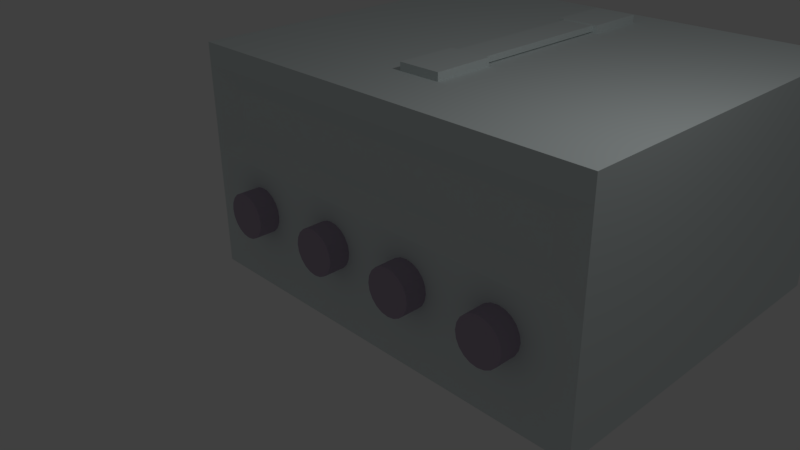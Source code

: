 # Source: fontecontinua.blend  (saved by Blender 2.77.0; exported with 4.5.12 LTS)
import bpy
from mathutils import Matrix  # noqa: F401  (used for matrix-valued properties, if any)

bpy.ops.wm.read_factory_settings(use_empty=True)
scene = bpy.context.scene
scene.name = 'Scene'

# ---- collections
col_collection_1 = bpy.data.collections.new('Collection 1'); scene.collection.children.link(col_collection_1)

# ---- materials (node trees are filled in below, after node groups)
mat_material = bpy.data.materials.new('Material')
mat_material.alpha_threshold = 0.0
mat_material.use_transparent_shadow = False
mat_material.diffuse_color = (0.7295, 0.8, 0.8, 1.0)
mat_material.roughness = 0.5
mat_material.line_color = (0.0, 0.0, 0.0, 1.0)
mat_material_001 = bpy.data.materials.new('Material.001')
mat_material_001.alpha_threshold = 0.0
mat_material_001.use_transparent_shadow = False
mat_material_001.diffuse_color = (0.4106, 0.3389, 0.4385, 1.0)
mat_material_001.roughness = 0.0
mat_material_001.specular_intensity = 0.0

# ---- material node trees

# ---- world
world_world = bpy.data.worlds.new('World'); scene.world = world_world
world_world.color = (0.05088, 0.05088, 0.05088)
world_world.use_sun_shadow = False
world_world.sun_shadow_jitter_overblur = 0.0
world_world.cycles.sampling_method = 'MANUAL'

# ---- cameras
cam_camera = bpy.data.cameras.new('Camera')
cam_camera.clip_end = 100.0
cam_camera.lens = 35.0
cam_camera.sensor_width = 32.0
cam_camera.sensor_height = 18.0
cam_camera.ortho_scale = 7.314
cam_camera.dof.focus_distance = 0.0
cam_camera.dof.aperture_fstop = 128.0

# ---- lights
light_lamp = bpy.data.lights.new('Lamp', 'POINT')
light_lamp.transmission_factor = 0.0
light_lamp.cutoff_distance = 30.0
light_lamp.energy = 100.0
light_lamp.shadow_buffer_clip_start = 1.001
light_lamp.shadow_soft_size = 0.1
light_lamp.shadow_maximum_resolution = 0.006
light_lamp.use_absolute_resolution = True

# ---- meshes
me_cube = bpy.data.meshes.new('Cube')
me_cube.from_pydata([(3.226, 5.618, 2.027), (3.226, 5.618, -1.533), (-3.499, 5.618, 2.027), (-3.499, 5.618, -1.533), (-3.499, -0.04433, -1.533), (-3.499, -0.04433, 2.027), (3.226, -0.04433, -1.533), (3.226, -0.04433, 2.027), (-2.154, 5.618, 2.027), (-0.8093, 5.618, 2.027), (0.5358, 5.618, 2.027), (1.881, 5.618, 2.027), (1.881, 5.618, -1.533), (0.5358, 5.618, -1.533), (-0.8093, 5.618, -1.533), (-2.154, 5.618, -1.533), (1.881, -0.04433, -1.533), (0.5358, -0.04433, -1.533), (-0.8093, -0.04433, -1.533), (-2.154, -0.04433, -1.533), (-2.154, -0.04433, 2.027), (-0.8093, -0.04433, 2.027), (0.5358, -0.04433, 2.027), (1.881, -0.04433, 2.027), (3.226, 5.618, -0.2947), (-3.499, 5.618, -0.2947), (-3.499, -0.04433, -0.2947), (3.226, -0.04433, -0.2947), (1.881, 5.618, -0.2947), (0.5358, 5.618, -0.2947), (-0.8093, 5.618, -0.2947), (-2.154, 5.618, -0.2947), (1.881, -0.04433, -0.2947), (0.5358, -0.04433, -0.2947), (-0.8093, -0.04433, -0.2947), (-2.154, -0.04433, -0.2947), (0.6006, 0.2812, 0.06415), (0.6006, -0.3698, 0.06415), (0.708, 0.2812, 0.04714), (0.708, -0.3698, 0.04714), (0.8049, 0.2812, -0.002219), (0.8049, -0.3698, -0.002219), (0.8818, 0.2812, -0.0791), (0.8818, -0.3698, -0.0791), (0.9312, 0.2812, -0.176), (0.9312, -0.3698, -0.176), (0.9482, 0.2812, -0.2834), (0.9482, -0.3698, -0.2834), (0.9312, 0.2812, -0.3908), (0.9312, -0.3698, -0.3908), (0.8818, 0.2812, -0.4876), (0.8818, -0.3698, -0.4876), (0.8049, 0.2812, -0.5645), (0.8049, -0.3698, -0.5645), (0.708, 0.2812, -0.6139), (0.708, -0.3698, -0.6139), (0.6006, 0.2812, -0.6309), (0.6006, -0.3698, -0.6309), (0.4932, 0.2812, -0.6139), (0.4932, -0.3698, -0.6139), (0.3964, 0.2812, -0.5645), (0.3964, -0.3698, -0.5645), (0.3195, 0.2812, -0.4876), (0.3195, -0.3698, -0.4876), (0.2701, 0.2812, -0.3908), (0.2701, -0.3698, -0.3908), (0.2531, 0.2812, -0.2834), (0.2531, -0.3698, -0.2834), (0.2701, 0.2812, -0.176), (0.2701, -0.3698, -0.176), (0.3195, 0.2812, -0.0791), (0.3195, -0.3698, -0.0791), (0.3964, 0.2812, -0.002219), (0.3964, -0.3698, -0.002219), (0.4932, 0.2812, 0.04714), (0.4932, -0.3698, 0.04714), (2.095, 0.2812, 0.06415), (2.095, -0.3698, 0.06415), (2.202, 0.2812, 0.04714), (2.202, -0.3698, 0.04714), (2.299, 0.2812, -0.002219), (2.299, -0.3698, -0.002219), (2.376, 0.2812, -0.0791), (2.376, -0.3698, -0.0791), (2.425, 0.2812, -0.176), (2.425, -0.3698, -0.176), (2.442, 0.2812, -0.2834), (2.442, -0.3698, -0.2834), (2.425, 0.2812, -0.3908), (2.425, -0.3698, -0.3908), (2.376, 0.2812, -0.4876), (2.376, -0.3698, -0.4876), (2.299, 0.2812, -0.5645), (2.299, -0.3698, -0.5645), (2.202, 0.2812, -0.6139), (2.202, -0.3698, -0.6139), (2.095, 0.2812, -0.6309), (2.095, -0.3698, -0.6309), (1.987, 0.2812, -0.6139), (1.987, -0.3698, -0.6139), (1.891, 0.2812, -0.5645), (1.891, -0.3698, -0.5645), (1.814, 0.2812, -0.4876), (1.814, -0.3698, -0.4876), (1.764, 0.2812, -0.3908), (1.764, -0.3698, -0.3908), (1.747, 0.2812, -0.2834), (1.747, -0.3698, -0.2834), (1.764, 0.2812, -0.176), (1.764, -0.3698, -0.176), (1.814, 0.2812, -0.0791), (1.814, -0.3698, -0.0791), (1.891, 0.2812, -0.002219), (1.891, -0.3698, -0.002219), (1.987, 0.2812, 0.04714), (1.987, -0.3698, 0.04714), (-0.852, 0.2812, 0.06415), (-0.852, -0.3698, 0.06415), (-0.7446, 0.2812, 0.04714), (-0.7446, -0.3698, 0.04714), (-0.6477, 0.2812, -0.002219), (-0.6477, -0.3698, -0.002219), (-0.5708, 0.2812, -0.0791), (-0.5708, -0.3698, -0.0791), (-0.5215, 0.2812, -0.176), (-0.5215, -0.3698, -0.176), (-0.5045, 0.2812, -0.2834), (-0.5045, -0.3698, -0.2834), (-0.5215, 0.2812, -0.3908), (-0.5215, -0.3698, -0.3908), (-0.5708, 0.2812, -0.4876), (-0.5708, -0.3698, -0.4876), (-0.6477, 0.2812, -0.5645), (-0.6477, -0.3698, -0.5645), (-0.7446, 0.2812, -0.6139), (-0.7446, -0.3698, -0.6139), (-0.852, 0.2812, -0.6309), (-0.852, -0.3698, -0.6309), (-0.9594, 0.2812, -0.6139), (-0.9594, -0.3698, -0.6139), (-1.056, 0.2812, -0.5645), (-1.056, -0.3698, -0.5645), (-1.133, 0.2812, -0.4876), (-1.133, -0.3698, -0.4876), (-1.183, 0.2812, -0.3908), (-1.183, -0.3698, -0.3908), (-1.2, 0.2812, -0.2834), (-1.2, -0.3698, -0.2834), (-1.183, 0.2812, -0.176), (-1.183, -0.3698, -0.176), (-1.133, 0.2812, -0.0791), (-1.133, -0.3698, -0.0791), (-1.056, 0.2812, -0.002219), (-1.056, -0.3698, -0.002219), (-0.9594, 0.2812, 0.04714), (-0.9594, -0.3698, 0.04714), (-2.415, 0.2812, 0.06415), (-2.415, -0.3698, 0.06415), (-2.308, 0.2812, 0.04714), (-2.308, -0.3698, 0.04714), (-2.211, 0.2812, -0.002219), (-2.211, -0.3698, -0.002219), (-2.134, 0.2812, -0.0791), (-2.134, -0.3698, -0.0791), (-2.085, 0.2812, -0.176), (-2.085, -0.3698, -0.176), (-2.068, 0.2812, -0.2834), (-2.068, -0.3698, -0.2834), (-2.085, 0.2812, -0.3908), (-2.085, -0.3698, -0.3908), (-2.134, 0.2812, -0.4876), (-2.134, -0.3698, -0.4876), (-2.211, 0.2812, -0.5645), (-2.211, -0.3698, -0.5645), (-2.308, 0.2812, -0.6139), (-2.308, -0.3698, -0.6139), (-2.415, 0.2812, -0.6309), (-2.415, -0.3698, -0.6309), (-2.523, 0.2812, -0.6139), (-2.523, -0.3698, -0.6139), (-2.62, 0.2812, -0.5645), (-2.62, -0.3698, -0.5645), (-2.696, 0.2812, -0.4876), (-2.696, -0.3698, -0.4876), (-2.746, 0.2812, -0.3908), (-2.746, -0.3698, -0.3908), (-2.763, 0.2812, -0.2834), (-2.763, -0.3698, -0.2834), (-2.746, 0.2812, -0.176), (-2.746, -0.3698, -0.176), (-2.696, 0.2812, -0.0791), (-2.696, -0.3698, -0.0791), (-2.62, 0.2812, -0.002219), (-2.62, -0.3698, -0.002219), (-2.523, 0.2812, 0.04714), (-2.523, -0.3698, 0.04714), (1.881, 0.06853, 1.426), (1.881, 0.06853, 0.663), (-2.154, 0.06853, 1.426), (-2.154, 0.06853, 0.6721), (-0.8093, 0.06853, 1.426), (-0.8093, 0.06853, 0.669), (0.5358, 0.06853, 1.426), (0.5358, 0.06853, 0.666), (2.693, 0.06853, 1.426), (2.693, 0.06853, 0.6612), (-2.95, 0.06853, 1.426), (-2.912, 0.06853, 0.6737), (0.5358, -0.04433, 0.3502), (-3.499, -0.04433, 0.3502), (-3.499, -0.04433, 1.705), (1.881, -0.04433, 0.3502), (-2.154, -0.04433, 1.699), (-2.154, -0.04433, 0.3502), (0.5358, -0.04433, 1.686), (3.226, -0.04433, 1.674), (3.226, -0.04433, 0.3502), (-0.8093, -0.04433, 1.693), (-0.8093, -0.04433, 0.3502), (1.881, -0.04433, 1.68), (-3.499, 3.73, 2.027), (-3.499, 1.843, 2.027), (3.226, 1.843, 2.027), (3.226, 3.73, 2.027), (-2.154, 1.843, 2.027), (-2.154, 3.73, 2.027), (-0.8093, 1.843, 2.027), (-0.8093, 3.73, 2.027), (0.5358, 1.843, 2.027), (0.5358, 3.73, 2.027), (1.881, 1.843, 2.027), (1.881, 3.73, 2.027), (-1.482, 5.618, 2.027), (-0.1367, 5.618, 2.027), (1.208, 5.618, 2.027), (-1.482, -0.04433, 2.027), (-0.1367, -0.04433, 2.027), (1.208, -0.04433, 2.027), (-2.154, 4.674, 2.027), (-0.8093, 4.674, 2.027), (0.5358, 4.674, 2.027), (1.881, 4.674, 2.027), (-2.154, 0.8994, 2.027), (-2.154, 2.787, 2.027), (-0.8093, 0.8994, 2.027), (-0.8093, 2.787, 2.027), (0.5358, 0.8994, 2.027), (0.5358, 2.787, 2.027), (1.881, 0.8994, 2.027), (1.881, 2.787, 2.027), (1.208, 1.843, 2.027), (1.208, 3.73, 2.027), (-0.1367, 1.843, 2.027), (-0.1367, 3.73, 2.027), (-1.482, 1.843, 2.027), (-1.482, 3.73, 2.027), (-1.482, 2.787, 2.027), (-1.482, 0.8994, 2.027), (-0.1367, 2.787, 2.027), (-0.1367, 0.8994, 2.027), (1.208, 2.787, 2.027), (1.208, 0.8994, 2.027), (1.208, 4.674, 2.027), (0.1996, 1.843, 2.148), (-1.482, 4.674, 2.027), (-1.146, 5.618, 2.027), (0.1996, 5.618, 2.027), (1.545, 5.618, 2.027), (-1.146, -0.04433, 2.027), (0.1996, -0.04433, 2.027), (1.545, -0.04433, 2.027), (-2.154, 5.146, 2.027), (-0.8093, 5.146, 2.027), (0.5358, 5.146, 2.027), (1.881, 5.146, 2.027), (-2.154, 1.371, 2.027), (-2.154, 3.259, 2.027), (-0.8093, 1.371, 2.027), (-0.8093, 3.259, 2.027), (0.5358, 1.371, 2.027), (0.5358, 3.259, 2.027), (1.881, 1.371, 2.027), (1.881, 3.259, 2.027), (0.8721, 1.843, 2.027), (0.8721, 3.73, 2.027), (-0.473, 1.843, 2.027), (-0.473, 3.73, 2.027), (-1.818, 1.843, 2.027), (-1.818, 3.73, 2.027), (-1.818, 5.618, 2.027), (-0.473, 5.618, 2.027), (0.8721, 5.618, 2.027), (-1.818, -0.04433, 2.027), (-0.473, -0.04433, 2.027), (0.8721, -0.04433, 2.027), (-2.154, 4.202, 2.027), (-0.8093, 4.202, 2.027), (0.5358, 4.202, 2.027), (1.881, 4.202, 2.027), (-2.154, 0.4275, 2.027), (-2.154, 2.315, 2.027), (-0.8093, 0.4275, 2.027), (-0.8093, 2.315, 2.027), (0.5358, 0.4275, 2.027), (0.5358, 2.315, 2.027), (1.881, 0.4275, 2.027), (1.881, 2.315, 2.027), (1.545, 1.843, 2.027), (1.545, 3.73, 2.027), (0.1996, 1.843, 2.027), (0.1996, 3.73, 2.027), (-1.146, 1.843, 2.027), (-1.146, 3.73, 2.027), (-1.482, 3.259, 2.027), (-1.482, 2.315, 2.027), (-1.818, 2.787, 2.027), (-1.146, 2.787, 2.027), (-1.482, 1.371, 2.027), (-1.482, 0.4275, 2.027), (-1.818, 0.8994, 2.027), (-1.146, 0.8994, 2.027), (-0.1367, 3.259, 2.027), (-0.1367, 2.315, 2.027), (-0.473, 2.787, 2.027), (0.1996, 2.787, 2.027), (0.1996, 4.202, 2.148), (-0.1367, 0.4275, 2.027), (-0.473, 0.8994, 2.027), (0.1996, 0.8994, 2.027), (1.208, 3.259, 2.027), (1.208, 2.315, 2.027), (0.8721, 2.787, 2.027), (1.545, 2.787, 2.027), (1.208, 1.371, 2.027), (1.208, 0.4275, 2.027), (0.8721, 0.8994, 2.027), (1.545, 0.8994, 2.027), (1.208, 5.146, 2.027), (1.208, 4.202, 2.027), (0.8721, 4.674, 2.027), (1.545, 4.674, 2.027), (-0.1367, 5.146, 2.027), (-0.1367, 4.202, 2.027), (-0.473, 4.674, 2.027), (0.1996, 4.674, 2.027), (-1.482, 5.146, 2.027), (-1.482, 4.202, 2.027), (-1.818, 4.674, 2.027), (-1.146, 4.674, 2.027), (-1.146, 4.202, 2.027), (-1.818, 4.202, 2.027), (-1.818, 5.146, 2.027), (0.1996, 4.202, 2.027), (-0.473, 4.202, 2.027), (-0.473, 5.146, 2.027), (1.545, 4.202, 2.027), (0.8721, 4.202, 2.027), (0.8721, 5.146, 2.027), (1.545, 0.4275, 2.027), (0.8721, 0.4275, 2.027), (0.8721, 1.371, 2.027), (1.545, 2.315, 2.027), (0.8721, 2.315, 2.027), (0.8721, 3.259, 2.027), (0.1996, 0.4275, 2.027), (-0.473, 0.4275, 2.027), (-0.473, 1.371, 2.027), (0.1996, 2.315, 2.027), (-0.473, 2.315, 2.027), (-0.473, 3.259, 2.027), (-1.146, 0.4275, 2.027), (-1.818, 0.4275, 2.027), (-1.818, 1.371, 2.027), (-1.146, 2.315, 2.027), (-1.818, 2.315, 2.027), (-1.818, 3.259, 2.027), (-1.146, 3.259, 2.027), (-1.146, 1.371, 2.027), (0.1996, 3.259, 2.027), (0.1996, 1.371, 2.027), (1.545, 3.259, 2.027), (1.545, 1.371, 2.027), (1.545, 5.146, 2.027), (0.1996, 5.146, 2.027), (-1.146, 5.146, 2.027), (0.1996, 1.843, 2.027), (-0.1367, 1.843, 2.027), (-0.1367, 1.843, 2.148), (0.1996, 0.8994, 2.027), (-0.1367, 0.8994, 2.027), (-0.473, 1.843, 2.027), (-0.473, 0.8994, 2.027), (-0.473, 1.371, 2.027), (0.1996, 1.371, 2.027), (0.1996, 4.674, 2.148), (-0.1367, 4.202, 2.148), (-0.473, 4.202, 2.148), (-0.473, 4.674, 2.148), (-0.473, 5.146, 2.148), (-0.1367, 5.146, 2.148), (0.1996, 5.146, 2.148), (0.1996, 0.8994, 2.148), (-0.1367, 0.8994, 2.148), (-0.473, 1.843, 2.148), (-0.473, 0.8994, 2.148), (-0.473, 1.371, 2.148), (0.1996, 1.371, 2.148), (0.1996, 1.843, 2.027), (-0.1367, 1.843, 2.027), (0.1996, 1.843, 2.148), (-0.1367, 1.843, 2.148), (-0.473, 1.843, 2.027), (-0.473, 1.843, 2.148), (0.1175, 1.843, 2.042), (-0.1367, 1.843, 2.042), (0.1175, 1.843, 2.133), (-0.1367, 1.843, 2.133), (-0.3909, 1.843, 2.042), (-0.3909, 1.843, 2.133), (0.1175, 4.23, 2.042), (-0.1367, 4.23, 2.042), (0.1175, 4.23, 2.133), (-0.1367, 4.23, 2.133), (-0.3909, 4.23, 2.042), (-0.3909, 4.23, 2.133)], [(422, 420)], [(27, 6, 1, 24), (35, 26, 4, 19), (26, 209, 210, 5, 221, 220, 2, 25), (231, 223, 0, 11, 274, 241, 298), (31, 15, 3, 25), (19, 4, 3, 15), (6, 16, 12, 1), (16, 17, 13, 12), (17, 18, 14, 13), (18, 19, 15, 14), (24, 1, 12, 28), (28, 12, 13, 29), (29, 13, 14, 30), (30, 14, 15, 31), (220, 225, 295, 238, 271, 8, 2), (384, 272, 9, 265), (383, 273, 10, 266), (382, 274, 11, 267), (27, 32, 16, 6), (32, 33, 17, 16), (33, 34, 18, 17), (34, 35, 19, 18), (21, 268, 235, 292, 20, 212, 217), (22, 269, 236, 293, 21, 217, 214), (23, 270, 237, 294, 22, 214, 219), (7, 23, 219, 215), (9, 30, 31, 8, 289, 232, 265), (10, 29, 30, 9, 290, 233, 266), (11, 28, 29, 10, 291, 234, 267), (0, 24, 28, 11), (8, 31, 25, 2), (4, 26, 25, 3), (20, 5, 210, 212), (7, 215, 216, 27, 24, 0, 223, 222), (36, 37, 39, 38), (38, 39, 41, 40), (40, 41, 43, 42), (42, 43, 45, 44), (44, 45, 47, 46), (46, 47, 49, 48), (48, 49, 51, 50), (50, 51, 53, 52), (52, 53, 55, 54), (54, 55, 57, 56), (56, 57, 59, 58), (58, 59, 61, 60), (60, 61, 63, 62), (62, 63, 65, 64), (64, 65, 67, 66), (66, 67, 69, 68), (68, 69, 71, 70), (70, 71, 73, 72), (39, 37, 75, 73, 71, 69, 67, 65, 63, 61, 59, 57, 55, 53, 51, 49, 47, 45, 43, 41), (72, 73, 75, 74), (74, 75, 37, 36), (36, 38, 40, 42, 44, 46, 48, 50, 52, 54, 56, 58, 60, 62, 64, 66, 68, 70, 72, 74), (76, 77, 79, 78), (78, 79, 81, 80), (80, 81, 83, 82), (82, 83, 85, 84), (84, 85, 87, 86), (86, 87, 89, 88), (88, 89, 91, 90), (90, 91, 93, 92), (92, 93, 95, 94), (94, 95, 97, 96), (96, 97, 99, 98), (98, 99, 101, 100), (100, 101, 103, 102), (102, 103, 105, 104), (104, 105, 107, 106), (106, 107, 109, 108), (108, 109, 111, 110), (110, 111, 113, 112), (79, 77, 115, 113, 111, 109, 107, 105, 103, 101, 99, 97, 95, 93, 91, 89, 87, 85, 83, 81), (112, 113, 115, 114), (114, 115, 77, 76), (76, 78, 80, 82, 84, 86, 88, 90, 92, 94, 96, 98, 100, 102, 104, 106, 108, 110, 112, 114), (116, 117, 119, 118), (118, 119, 121, 120), (120, 121, 123, 122), (122, 123, 125, 124), (124, 125, 127, 126), (126, 127, 129, 128), (128, 129, 131, 130), (130, 131, 133, 132), (132, 133, 135, 134), (134, 135, 137, 136), (136, 137, 139, 138), (138, 139, 141, 140), (140, 141, 143, 142), (142, 143, 145, 144), (144, 145, 147, 146), (146, 147, 149, 148), (148, 149, 151, 150), (150, 151, 153, 152), (119, 117, 155, 153, 151, 149, 147, 145, 143, 141, 139, 137, 135, 133, 131, 129, 127, 125, 123, 121), (152, 153, 155, 154), (154, 155, 117, 116), (116, 118, 120, 122, 124, 126, 128, 130, 132, 134, 136, 138, 140, 142, 144, 146, 148, 150, 152, 154), (156, 157, 159, 158), (158, 159, 161, 160), (160, 161, 163, 162), (162, 163, 165, 164), (164, 165, 167, 166), (166, 167, 169, 168), (168, 169, 171, 170), (170, 171, 173, 172), (172, 173, 175, 174), (174, 175, 177, 176), (176, 177, 179, 178), (178, 179, 181, 180), (180, 181, 183, 182), (182, 183, 185, 184), (184, 185, 187, 186), (186, 187, 189, 188), (188, 189, 191, 190), (190, 191, 193, 192), (159, 157, 195, 193, 191, 189, 187, 185, 183, 181, 179, 177, 175, 173, 171, 169, 167, 165, 163, 161), (192, 193, 195, 194), (194, 195, 157, 156), (156, 158, 160, 162, 164, 166, 168, 170, 172, 174, 176, 178, 180, 182, 184, 186, 188, 190, 192, 194), (216, 211, 32, 27), (215, 219, 196, 204, 205, 197, 211, 216), (197, 203, 208, 211), (208, 218, 34, 33), (219, 214, 202, 196), (218, 213, 35, 34), (201, 199, 213, 218), (202, 200, 198, 206, 207, 199, 201, 203, 197, 205, 204, 196), (203, 201, 218, 208), (212, 210, 209, 213, 199, 207, 206, 198), (213, 209, 26, 35), (217, 212, 198, 200), (211, 208, 33, 32), (214, 217, 200, 202), (381, 281, 230, 307), (380, 282, 231, 308), (379, 279, 228, 309), (378, 280, 229, 310), (377, 277, 226, 311), (376, 278, 227, 312), (5, 20, 299, 242, 275, 224, 221), (221, 224, 300, 243, 276, 225, 220), (23, 7, 222, 230, 281, 248, 305), (230, 222, 223, 231, 282, 249, 306), (375, 313, 255, 288), (374, 314, 256, 315), (373, 302, 245, 316), (372, 317, 254, 287), (371, 318, 257, 319), (370, 301, 244, 320), (369, 321, 253, 286), (368, 322, 258, 323), (367, 304, 247, 324), (328, 379, 393, 388), (365, 326, 259, 327), (364, 303, 246, 328), (363, 329, 251, 284), (362, 330, 260, 331), (361, 306, 249, 332), (360, 333, 250, 283), (359, 334, 261, 335), (358, 305, 248, 336), (357, 337, 234, 291), (356, 338, 262, 339), (355, 298, 241, 340), (354, 341, 233, 290), (344, 383, 400, 394), (352, 297, 240, 344), (351, 345, 232, 289), (350, 346, 264, 347), (349, 296, 239, 348), (346, 349, 348, 264), (255, 312, 349, 346), (312, 227, 296, 349), (295, 350, 347, 238), (225, 288, 350, 295), (288, 255, 346, 350), (271, 351, 289, 8), (238, 347, 351, 271), (347, 264, 345, 351), (396, 395, 325, 394, 400, 399, 398, 397), (253, 310, 352, 342), (310, 229, 297, 352), (296, 353, 343, 239), (227, 286, 353, 296), (286, 253, 342, 353), (272, 354, 290, 9), (239, 343, 354, 272), (389, 388, 401, 402), (338, 355, 340, 262), (251, 308, 355, 338), (308, 231, 298, 355), (297, 356, 339, 240), (229, 284, 356, 297), (284, 251, 338, 356), (273, 357, 291, 10), (240, 339, 357, 273), (339, 262, 337, 357), (334, 358, 336, 261), (237, 270, 358, 334), (270, 23, 305, 358), (303, 359, 335, 246), (22, 294, 359, 303), (294, 237, 334, 359), (279, 360, 283, 228), (246, 335, 360, 279), (335, 261, 333, 360), (330, 361, 332, 260), (250, 307, 361, 330), (307, 230, 306, 361), (304, 362, 331, 247), (228, 283, 362, 304), (283, 250, 330, 362), (280, 363, 284, 229), (247, 331, 363, 280), (331, 260, 329, 363), (326, 364, 328, 259), (236, 269, 364, 326), (269, 22, 303, 364), (301, 365, 327, 244), (21, 293, 365, 301), (293, 236, 326, 365), (277, 366, 285, 226), (244, 327, 366, 277), (352, 344, 394, 325), (322, 367, 324, 258), (252, 309, 367, 322), (309, 228, 304, 367), (302, 368, 323, 245), (226, 285, 368, 302), (285, 252, 322, 368), (278, 369, 286, 227), (245, 323, 369, 278), (323, 258, 321, 369), (318, 370, 320, 257), (235, 268, 370, 318), (268, 21, 301, 370), (299, 371, 319, 242), (20, 292, 371, 299), (292, 235, 318, 371), (275, 372, 287, 224), (242, 319, 372, 275), (319, 257, 317, 372), (314, 373, 316, 256), (254, 311, 373, 314), (311, 226, 302, 373), (300, 374, 315, 243), (224, 287, 374, 300), (287, 254, 314, 374), (276, 375, 288, 225), (243, 315, 375, 276), (315, 256, 313, 375), (313, 376, 312, 255), (256, 316, 376, 313), (316, 245, 278, 376), (317, 377, 311, 254), (257, 320, 377, 317), (320, 244, 277, 377), (321, 378, 310, 253), (258, 324, 378, 321), (324, 247, 280, 378), (252, 285, 390, 386), (353, 342, 395, 396), (328, 246, 279, 379), (329, 380, 308, 251), (260, 332, 380, 329), (332, 249, 282, 380), (333, 381, 307, 250), (261, 336, 381, 333), (336, 248, 281, 381), (337, 382, 267, 234), (262, 340, 382, 337), (340, 241, 274, 382), (341, 383, 266, 233), (404, 402, 401, 406, 263, 387, 403, 405), (344, 240, 273, 383), (345, 384, 265, 232), (264, 348, 384, 345), (348, 239, 272, 384), (285, 366, 392, 390), (327, 259, 389, 391), (259, 328, 388, 389), (366, 327, 391, 392), (379, 309, 385, 393), (309, 252, 386, 385), (386, 390, 411, 408), (383, 341, 399, 400), (263, 385, 407, 409), (391, 389, 402, 404), (354, 343, 397, 398), (390, 392, 405, 403), (342, 352, 325, 395), (392, 391, 404, 405), (341, 354, 398, 399), (343, 353, 396, 397), (393, 385, 263, 406), (388, 393, 406, 401), (410, 409, 415, 416), (412, 410, 416, 418), (390, 403, 412, 411), (387, 263, 409, 410), (385, 386, 408, 407), (403, 387, 410, 412), (417, 418, 424, 423), (415, 413, 419, 421), (409, 407, 413, 415), (411, 412, 418, 417), (408, 411, 417, 414), (407, 408, 414, 413), (414, 417, 423, 420), (413, 414, 420, 419), (418, 416, 422, 424), (416, 415, 421, 422)])
me_cube.polygons.foreach_set('material_index', [0, 0, 0, 0, 0, 0, 0, 0, 0, 0, 0, 0, 0, 0, 0, 0, 0, 0, 0, 0, 0, 0, 0, 0, 0, 0, 0, 0, 0, 0, 0, 0, 0, 0, 1, 1, 1, 1, 1, 1, 1, 1, 1, 1, 1, 1, 1, 1, 1, 1, 1, 1, 1, 1, 1, 1, 1, 1, 1, 1, 1, 1, 1, 1, 1, 1, 1, 1, 1, 1, 1, 1, 1, 1, 1, 1, 1, 1, 1, 1, 1, 1, 1, 1, 1, 1, 1, 1, 1, 1, 1, 1, 1, 1, 1, 1, 1, 1, 1, 1, 1, 1, 1, 1, 1, 1, 1, 1, 1, 1, 1, 1, 1, 1, 1, 1, 1, 1, 1, 1, 1, 1, 0, 0, 0, 0, 0, 0, 0, 0, 0, 0, 0, 0, 0, 0, 0, 0, 0, 0, 0, 0, 0, 0, 0, 0, 0, 0, 0, 0, 0, 0, 0, 0, 0, 0, 0, 0, 0, 0, 0, 0, 0, 0, 0, 0, 0, 0, 0, 0, 0, 0, 0, 0, 0, 0, 0, 0, 0, 0, 0, 0, 0, 0, 0, 0, 0, 0, 0, 0, 0, 0, 0, 0, 0, 0, 0, 0, 0, 0, 0, 0, 0, 0, 0, 0, 0, 0, 0, 0, 0, 0, 0, 0, 0, 0, 0, 0, 0, 0, 0, 0, 0, 0, 0, 0, 0, 0, 0, 0, 0, 0, 0, 0, 0, 0, 0, 0, 0, 0, 0, 0, 0, 0, 0, 0, 0, 0, 0, 0, 0, 0, 0, 0, 0, 0, 0, 0, 0, 0, 0, 0, 0, 0, 0, 0, 0, 0, 0, 0, 0, 0, 0, 0, 0, 0, 0, 0, 0, 0, 0, 0, 0, 0, 0, 0, 0, 0, 0, 0, 0, 0, 0, 0, 0, 0, 0, 0, 0, 0, 0, 0, 0, 0, 0, 0, 0, 0, 0, 0, 0, 0, 0, 0, 0])
me_cube.materials.append(mat_material)
me_cube.materials.append(mat_material_001)
me_cube.use_remesh_preserve_volume = False
me_cube.use_remesh_preserve_attributes = False
me_cube.use_mirror_vertex_groups = False
me_cube.update()

# ---- objects
ob_cubo = bpy.data.objects.new('cubo!', me_cube)
ob_lamp = bpy.data.objects.new('Lamp', light_lamp)
ob_camera = bpy.data.objects.new('Camera', cam_camera)

# ---- transforms, parenting, visibility, modifiers, constraints
ob_cubo.location = (6.423e-11, 0.04792, 0.09583)
ob_cubo.lock_rotations_4d = False
ob_cubo.empty_display_type = 'ARROWS'
ob_cubo.lineart.crease_threshold = 0.0
ob_lamp.location = (4.076, 1.005, 5.904)
ob_lamp.rotation_euler = (0.6503, 0.05522, 1.866)
ob_lamp.lock_rotations_4d = False
ob_lamp.empty_display_type = 'ARROWS'
ob_lamp.color = (0.0, 0.0, 0.0, 0.0)
ob_lamp.lineart.crease_threshold = 0.0
ob_camera.location = (7.481, -6.508, 5.344)
ob_camera.rotation_euler = (1.109, 0.01082, 0.8149)
ob_camera.lock_rotations_4d = False
ob_camera.empty_display_type = 'ARROWS'
ob_camera.color = (0.0, 0.0, 0.0, 0.0)
ob_camera.display_type = 'WIRE'
ob_camera.lineart.crease_threshold = 0.0

# ---- collection membership
col_collection_1.objects.link(ob_cubo)
col_collection_1.objects.link(ob_lamp)
col_collection_1.objects.link(ob_camera)

# ---- scene / render settings (as saved in the file)
scene.camera = ob_camera
scene.frame_start = 1; scene.frame_end = 250; scene.frame_set(1)
scene.render.engine = 'BLENDER_EEVEE_NEXT'
scene.render.resolution_percentage = 50
scene.render.dither_intensity = 0.0
scene.cycles.use_denoising = False
scene.cycles.samples = 128
scene.cycles.sampling_pattern = 'TABULATED_SOBOL'
scene.cycles.light_sampling_threshold = 0.0
scene.cycles.use_adaptive_sampling = False
scene.cycles.use_light_tree = False
scene.cycles.blur_glossy = 0.0
scene.cycles.sample_clamp_indirect = 0.0
scene.view_settings.view_transform = 'Standard'
bpy.context.view_layer.update()
